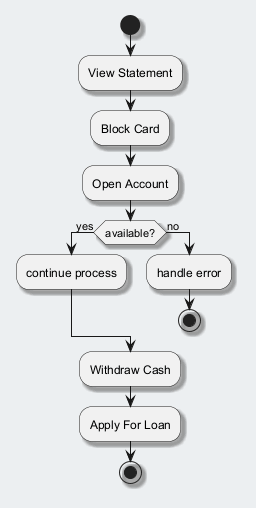

The diagram above was rendered by PlantUML. Its source (embedded in the PNG):
@startuml
skinparam backgroundColor #ECEFF1
skinparam classBackgroundColor #FFFFFF
skinparam classBorderColor #455A64
skinparam shadowing true
start
:View Statement;
:Block Card;
:Open Account;
if (available?) then (yes)
:continue process;
else (no)
:handle error;
stop
endif
:Withdraw Cash;
:Apply For Loan;
stop
@enduml